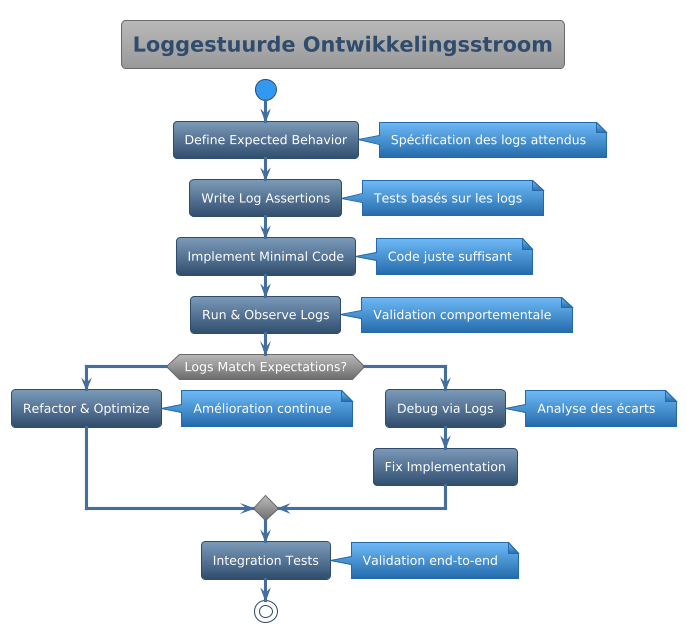

The diagram above was rendered by PlantUML. Its source (embedded in the PNG):
@startuml



skinparam backgroundColor transparent
skinparam useBetaStyle false






<style>
  root {
    BackgroundColor transparent
    FontColor #ffffff
    HyperLinkColor #fd7e14
    LineColor #304d6d
    LineThickness 1
    Margin 10
    Padding 6
    Shadowing 0.0
  }
  node {
   Padding 15
   roundcorner 20
   BackgroundColor #446e9b-#304d6d
  }
  caption {
    LineThickness 0
  }
  footer {
    LineThickness 0
  }
  groupHeader {
    BackgroundColor #999999
    FontColor #3399f3
    FontStyle bold
  }
  header {
    LineThickness 0
  }
  referenceHeader {
    BackgroundColor transparent
    FontColor #333333
    FontStyle bold
  }
  separator {
    BackgroundColor #ffffff
    FontColor transparent
    FontStyle bold
  }
  title {
	FontSize 20
	BorderRoundCorner            8
	BorderThickness 	         1
	BackgroundColor  #b8b8b8-#999999
	FontColor #446e9b
	BorderColor #999999
  }
  nwdiagDiagram {
	network {
			FontColor #ffffff
	BorderColor #304d6d
	BackgroundColor #7c9ab9-#304d6d    
		LineColor #446e9b
		LineThickness 1.0
		FontColor #304d6d
	}
	server {
			FontColor #ffffff
	BorderColor #304d6d
	BackgroundColor #7c9ab9-#304d6d
	}
	arrow {
		FontColor #304d6d
		LineColor #304d6d
	}
	group {
		BackGroundColor #eeeeee
		LineColor #a7a7a7
		LineThickness 2.0
		Margin 5
		Padding 5
	}
  }
  ganttDiagram {
	task {
			FontColor #ffffff
	BorderColor #304d6d
	BackgroundColor #7c9ab9-#304d6d
		LineColor #446e9b
		Margin 10 2 2 2
		Padding 6
	}
	note {
		FontColor #ffffff
		LineColor #246baa
		BackGroundColor #3399f3
	}
	separator {
		LineColor #999999
		BackGroundColor #999999-#6b6b6b
		FontColor #ffffff
	}
	milestone {
		FontColor #3399f3
		FontSize 16
		FontStyle italic
		BackGroundColor #999999
		LineColor #6b6b6b
	}
	timeline {
		BackgroundColor #999999
		FontColor #ffffff
	}
	closed {
		BackgroundColor #945200
		FontColor #ffffff
	}
  }
</style>
skinparam defaultFontName       "Verdana"
skinparam defaultFontSize       12
skinparam dpi                   100
skinparam shadowing             false
skinparam roundcorner           8
skinparam ParticipantPadding    40
skinparam BoxPadding            40
skinparam Padding               5
skinparam ArrowColor            #333333
skinparam stereotype {
    CBackgroundColor #b8b8b8
    CBorderColor #6b6b6b
    ABackgroundColor #4cbc5c
    ABorderColor #32a243
    IBackgroundColor #dc4e4d
    IBorderColor #900100
    EBackgroundColor #e19e4d
    EBorderColor #945200
    NBackgroundColor #70b8f7
    NBorderColor #246baa
}
skinparam title {
	FontColor	                 #304d6d
	BorderColor	                 #6b6b6b
	FontSize	    	         20
	BorderRoundCorner            8
	BorderThickness 	         1
	BackgroundColor              #b8b8b8-#999999
}

skinparam legend {
	BackgroundColor #999999
	BorderColor #6b6b6b
	FontColor #eeeeee
}

skinparam swimlane {
	BorderColor #3399f3
	BorderThickness 2
	TitleBackgroundColor  #b8b8b8-#999999
	TitleFontColor #304d6d
}


skinparam activity {
		FontColor #ffffff
	BorderColor #304d6d
	BackgroundColor #7c9ab9-#304d6d
	BarColor #3cb521
	StartColor #3399f3
	EndColor #3399f3
	DiamondBackgroundColor #b8b8b8-#6b6b6b
  	DiamondBorderColor #6b6b6b
  	DiamondFontColor #ffffff
}


skinparam participant {
		FontColor #ffffff
	BorderColor #304d6d
	BackgroundColor #7c9ab9-#304d6d
	ParticipantBorderThickness 2
}


skinparam actor {
		FontColor #ffffff
	BorderColor #304d6d
	BackgroundColor #7c9ab9-#304d6d
}


skinparam arrow {
	Thickness 3
	Color #446e9b
	FontColor #ffffff
}


skinparam sequence {
	BorderColor #446e9b
	TitleFontColor #446e9b
	BackgroundColor transparent
	StartColor #446e9b
	EndColor #446e9b
	BoxBackgroundColor transparent
	BoxBorderColor #333333
	BoxFontColor #333333
	DelayFontColor #333333
	LifeLineBorderColor #999999
	LifeLineBorderThickness 2
	LifeLineBackgroundColor #6b6b6b-#6b6b6b
	GroupBorderColor #333333
	GroupFontColor #333333
	GroupHeaderFontColor #3399f3
	GroupBackgroundColor #6b6b6b-#6b6b6b
	GroupHeaderBackgroundColor transparent
	DividerBackgroundColor #707070-#242424
    DividerBorderColor #333333
    DividerBorderThickness 2
    DividerFontColor #eeeeee
	ReferenceBackgroundColor transparent
	ReferenceBorderColor #333333
	ReferenceFontColor #333333
	ReferenceHeaderFontColor #3399f3
	ReferenceHeaderBackgroundColor #6b6b6b-#6b6b6b
	StereotypeFontColor #ffffff
}


skinparam partition {
	BorderColor #446e9b
	FontColor #446e9b
	BackgroundColor transparent
}


skinparam collections {
		FontColor #ffffff
	BorderColor #304d6d
	BackgroundColor #7c9ab9-#304d6d
}


skinparam control {
		FontColor #ffffff
	BorderColor #304d6d
	BackgroundColor #7c9ab9-#304d6d
}


skinparam entity {
		FontColor #ffffff
	BorderColor #304d6d
	BackgroundColor #7c9ab9-#304d6d
}


skinparam boundary {
		FontColor #ffffff
	BorderColor #304d6d
	BackgroundColor #7c9ab9-#304d6d
}


skinparam agent {
	BackgroundColor #d47500
	BorderColor #e19e4d
	FontColor #333333
}


skinparam note {
	BorderThickness 1
	BackgroundColor #70b8f7-#246baa
	BorderColor #246baa
	FontColor #ffffff
}


skinparam artifact {
	BackgroundColor #333333
	BorderColor #242424
	FontColor #eeeeee
}


skinparam component {
		FontColor #ffffff
	BorderColor #304d6d
	BackgroundColor #7c9ab9-#304d6d
}


skinparam interface {
	BackgroundColor  #900100
	BorderColor  #cd0200
	FontColor #333333
}


skinparam storage {
	BackgroundColor #d47500
  	BorderColor #945200
	FontColor #ffffff
}


skinparam node {
	BackgroundColor  #999999
	BorderColor #eeeeee
	FontColor #eeeeee
}


skinparam cloud {
	BackgroundColor #F2FCFE-#eeeeee
	BorderColor #F2FCFE
	FontColor #333333
}


skinparam database {
		FontColor #ffffff
	BorderColor #304d6d
	BackgroundColor #7c9ab9-#304d6d
}


skinparam class {
		FontColor #ffffff
	BorderColor #304d6d
	BackgroundColor #7c9ab9-#304d6d
	FontColor #ffffff
	HeaderBackgroundColor #7c9ab9-#446e9b
	StereotypeFontColor #eeeeee
	BorderThickness 1
	AttributeFontColor #eeeeee
	AttributeFontSize 11
}


skinparam object {
		FontColor #ffffff
	BorderColor #304d6d
	BackgroundColor #7c9ab9-#304d6d
	StereotypeFontColor #333333
	BorderThickness 1
	AttributeFontColor #ffffff
	AttributeFontSize 11
}


skinparam usecase {
		FontColor #ffffff
	BorderColor #304d6d
	BackgroundColor #7c9ab9-#304d6d
	BorderThickness 2
	StereotypeFontColor #446e9b
}


skinparam rectangle {
		FontColor #ffffff
	BorderColor #304d6d
	BackgroundColor #7c9ab9-#304d6d
	BackgroundColor #b8b8b8-#6b6b6b
	BorderThickness 2
	StereotypeFontColor #446e9b
}


skinparam package {
	BackgroundColor #b8b8b8-#6b6b6b
  	BorderColor #446e9b
	FontColor #446e9b
	BorderThickness 2
}


skinparam folder {
	BackgroundColor #b8b8b8-#6b6b6b
  	BorderColor #d47500
	FontColor #d47500
	BorderThickness 2
}


skinparam frame {
	BackgroundColor #b8b8b8-#6b6b6b
  	BorderColor #3399f3
	FontColor #3399f3
	BorderThickness 2
}


skinparam state {
		FontColor #ffffff
	BorderColor #304d6d
	BackgroundColor #7c9ab9-#304d6d
	StartColor #3399f3
	EndColor #3399f3
	AttributeFontColor #ffffff
	AttributeFontSize 11
}


skinparam queue {
		FontColor #ffffff
	BorderColor #304d6d
	BackgroundColor #7c9ab9-#304d6d
}


skinparam card {
	BackgroundColor #70b8f7-#246baa
	BorderColor #246baa
	FontColor #ffffff
}


skinparam file {
	BackgroundColor #6b6b6b-#6b6b6b
	BorderColor #eeeeee
	FontColor #eeeeee
}


skinparam stack {
		FontColor #ffffff
	BorderColor #304d6d
	BackgroundColor #7c9ab9-#304d6d
}

title Loggestuurde Ontwikkelingsstroom
start

:Define Expected Behavior;
note right: Spécification des logs attendus

:Write Log Assertions;
note right: Tests basés sur les logs

:Implement Minimal Code;
note right: Code juste suffisant

:Run & Observe Logs;
note right: Validation comportementale

if (Logs Match Expectations?) then (yes)
  :Refactor & Optimize;
  note right: Amélioration continue
else (no)
  :Debug via Logs;
  note right: Analyse des écarts
  :Fix Implementation;
endif

:Integration Tests;
note right: Validation end-to-end

stop

@enduml